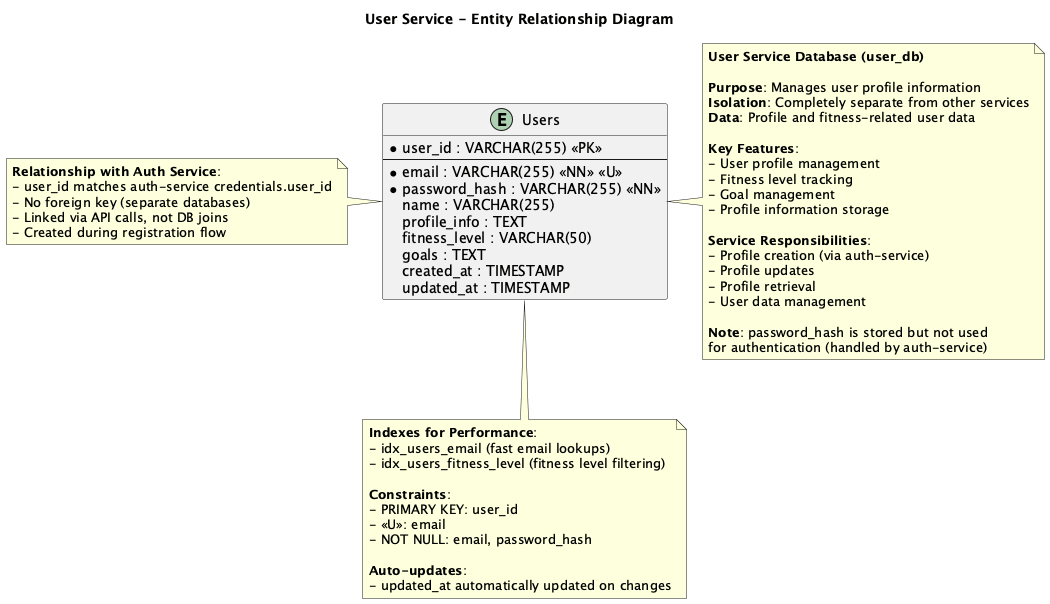

The diagram above was rendered by PlantUML. Its source (embedded in the PNG):
@startuml User Service - ER Diagram

!define TABLE entity
!define PRIMARY_KEY <<PK>>
!define FOREIGN_KEY <<FK>>
!define NOT_NULL <<NN>>
!define UNIQUE <<U>>

title User Service - Entity Relationship Diagram

entity "Users" as users {
  * user_id : VARCHAR(255) <<PK>>
  --
  * email : VARCHAR(255) <<NN>> <<U>>
  * password_hash : VARCHAR(255) <<NN>>
  name : VARCHAR(255)
  profile_info : TEXT
  fitness_level : VARCHAR(50)
  goals : TEXT
  created_at : TIMESTAMP
  updated_at : TIMESTAMP
}

note right of users
  **User Service Database (user_db)**
  
  **Purpose**: Manages user profile information
  **Isolation**: Completely separate from other services
  **Data**: Profile and fitness-related user data
  
  **Key Features**:
  - User profile management
  - Fitness level tracking
  - Goal management
  - Profile information storage
  
  **Service Responsibilities**:
  - Profile creation (via auth-service)
  - Profile updates
  - Profile retrieval
  - User data management
  
  **Note**: password_hash is stored but not used
  for authentication (handled by auth-service)
end note

note bottom of users
  **Indexes for Performance**:
  - idx_users_email (fast email lookups)
  - idx_users_fitness_level (fitness level filtering)
  
  **Constraints**:
  - PRIMARY KEY: user_id
  - UNIQUE: email
  - NOT NULL: email, password_hash
  
  **Auto-updates**:
  - updated_at automatically updated on changes
end note

note left of users
  **Relationship with Auth Service**:
  - user_id matches auth-service credentials.user_id
  - No foreign key (separate databases)
  - Linked via API calls, not DB joins
  - Created during registration flow
end note

@enduml